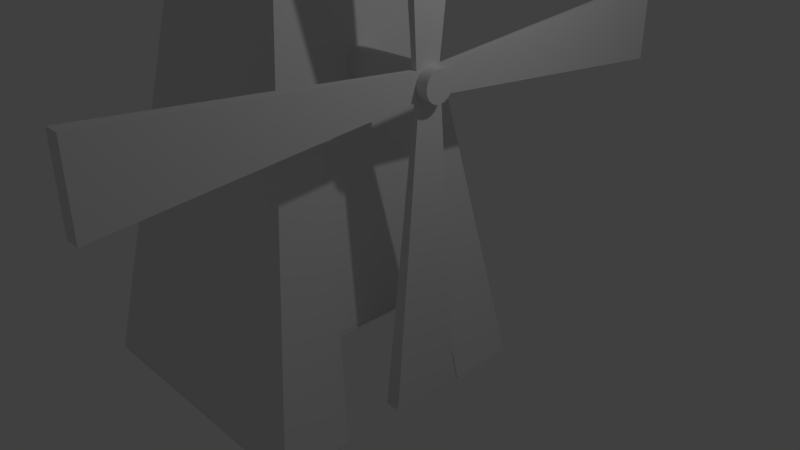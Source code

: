 # Source: windmill.blend  (saved by Blender 2.78.0; exported with 4.5.12 LTS)
import bpy
from mathutils import Matrix  # noqa: F401  (used for matrix-valued properties, if any)

bpy.ops.wm.read_factory_settings(use_empty=True)
scene = bpy.context.scene
scene.name = 'Scene'

# ---- collections
col_collection_1 = bpy.data.collections.new('Collection 1'); scene.collection.children.link(col_collection_1)

# ---- materials (node trees are filled in below, after node groups)
mat_material = bpy.data.materials.new('Material')
mat_material.alpha_threshold = 0.0
mat_material.use_transparent_shadow = False
mat_material.roughness = 0.5
mat_material.line_color = (0.0, 0.0, 0.0, 1.0)

# ---- material node trees

# ---- world
world_world = bpy.data.worlds.new('World'); scene.world = world_world
world_world.color = (0.05088, 0.05088, 0.05088)
world_world.use_sun_shadow = False
world_world.sun_shadow_jitter_overblur = 0.0
world_world.cycles.sampling_method = 'MANUAL'

# ---- cameras
cam_camera = bpy.data.cameras.new('Camera')
cam_camera.clip_end = 100.0
cam_camera.lens = 35.0
cam_camera.sensor_width = 32.0
cam_camera.sensor_height = 18.0
cam_camera.ortho_scale = 7.314
cam_camera.dof.focus_distance = 0.0
cam_camera.dof.aperture_fstop = 128.0

# ---- lights
light_lamp = bpy.data.lights.new('Lamp', 'POINT')
light_lamp.transmission_factor = 0.0
light_lamp.cutoff_distance = 30.0
light_lamp.energy = 100.0
light_lamp.shadow_buffer_clip_start = 1.001
light_lamp.shadow_soft_size = 0.1
light_lamp.shadow_maximum_resolution = 0.006
light_lamp.use_absolute_resolution = True

# ---- meshes
me_cylinder = bpy.data.meshes.new('Cylinder')
me_cylinder.from_pydata([(0.0, 1.0, -1.0), (0.0, 1.0, 1.0), (0.1951, 0.9808, -1.0), (0.1951, 0.9808, 1.0), (0.3827, 0.9239, -1.0), (0.3827, 0.9239, 1.0), (0.5556, 0.8315, -1.0), (0.5556, 0.8315, 1.0), (0.7071, 0.7071, -1.0), (0.7071, 0.7071, 1.0), (0.8315, 0.5556, -1.0), (0.8315, 0.5556, 1.0), (0.9239, 0.3827, -1.0), (0.9239, 0.3827, 1.0), (0.9808, 0.1951, -1.0), (0.9808, 0.1951, 1.0), (1.0, 7.55e-08, -1.0), (1.0, 7.55e-08, 1.0), (0.9808, -0.1951, -1.0), (0.9808, -0.1951, 1.0), (0.9239, -0.3827, -1.0), (0.9239, -0.3827, 1.0), (0.8315, -0.5556, -1.0), (0.8315, -0.5556, 1.0), (0.7071, -0.7071, -1.0), (0.7071, -0.7071, 1.0), (0.5556, -0.8315, -1.0), (0.5556, -0.8315, 1.0), (0.3827, -0.9239, -1.0), (0.3827, -0.9239, 1.0), (0.1951, -0.9808, -1.0), (0.1951, -0.9808, 1.0), (-3.258e-07, -1.0, -1.0), (-3.258e-07, -1.0, 1.0), (-0.1951, -0.9808, -1.0), (-0.1951, -0.9808, 1.0), (-0.3827, -0.9239, -1.0), (-0.3827, -0.9239, 1.0), (-0.5556, -0.8315, -1.0), (-0.5556, -0.8315, 1.0), (-0.7071, -0.7071, -1.0), (-0.7071, -0.7071, 1.0), (-0.8315, -0.5556, -1.0), (-0.8315, -0.5556, 1.0), (-0.9239, -0.3827, -1.0), (-0.9239, -0.3827, 1.0), (-0.9808, -0.1951, -1.0), (-0.9808, -0.1951, 1.0), (-1.0, 9.656e-07, -1.0), (-1.0, 9.656e-07, 1.0), (-0.9808, 0.1951, -1.0), (-0.9808, 0.1951, 1.0), (-0.9239, 0.3827, -1.0), (-0.9239, 0.3827, 1.0), (-0.8315, 0.5556, -1.0), (-0.8315, 0.5556, 1.0), (-0.7071, 0.7071, -1.0), (-0.7071, 0.7071, 1.0), (-0.5556, 0.8315, -1.0), (-0.5556, 0.8315, 1.0), (-0.3827, 0.9239, -1.0), (-0.3827, 0.9239, 1.0), (-0.1951, 0.9808, -1.0), (-0.1951, 0.9808, 1.0)], [], [(0, 1, 3, 2), (2, 3, 5, 4), (4, 5, 7, 6), (6, 7, 9, 8), (8, 9, 11, 10), (10, 11, 13, 12), (12, 13, 15, 14), (14, 15, 17, 16), (16, 17, 19, 18), (18, 19, 21, 20), (20, 21, 23, 22), (22, 23, 25, 24), (24, 25, 27, 26), (26, 27, 29, 28), (28, 29, 31, 30), (30, 31, 33, 32), (32, 33, 35, 34), (34, 35, 37, 36), (36, 37, 39, 38), (38, 39, 41, 40), (40, 41, 43, 42), (42, 43, 45, 44), (44, 45, 47, 46), (46, 47, 49, 48), (48, 49, 51, 50), (50, 51, 53, 52), (52, 53, 55, 54), (54, 55, 57, 56), (56, 57, 59, 58), (58, 59, 61, 60), (3, 1, 63, 61, 59, 57, 55, 53, 51, 49, 47, 45, 43, 41, 39, 37, 35, 33, 31, 29, 27, 25, 23, 21, 19, 17, 15, 13, 11, 9, 7, 5), (60, 61, 63, 62), (62, 63, 1, 0), (0, 2, 4, 6, 8, 10, 12, 14, 16, 18, 20, 22, 24, 26, 28, 30, 32, 34, 36, 38, 40, 42, 44, 46, 48, 50, 52, 54, 56, 58, 60, 62)])
me_cylinder.use_remesh_preserve_volume = False
me_cylinder.use_remesh_preserve_attributes = False
me_cylinder.use_mirror_vertex_groups = False
me_cylinder.update()
me_cube_005 = bpy.data.meshes.new('Cube.005')
me_cube_005.from_pydata([(-1.0, -1.0, -1.0), (-1.0, -1.0, 1.0), (-0.3, 1.0, -0.3), (-0.3, 1.0, 0.3), (1.0, -1.0, -1.0), (1.0, -1.0, 1.0), (0.3, 1.0, -0.3), (0.3, 1.0, 0.3)], [], [(0, 1, 3, 2), (2, 3, 7, 6), (6, 7, 5, 4), (4, 5, 1, 0), (2, 6, 4, 0), (7, 3, 1, 5)])
me_cube_005.use_remesh_preserve_volume = False
me_cube_005.use_remesh_preserve_attributes = False
me_cube_005.use_mirror_vertex_groups = False
me_cube_005.update()
me_cube_004 = bpy.data.meshes.new('Cube.004')
me_cube_004.from_pydata([(-1.0, -1.0, -1.0), (-1.0, -1.0, 1.0), (-0.3, 1.0, -0.3), (-0.3, 1.0, 0.3), (1.0, -1.0, -1.0), (1.0, -1.0, 1.0), (0.3, 1.0, -0.3), (0.3, 1.0, 0.3)], [], [(0, 1, 3, 2), (2, 3, 7, 6), (6, 7, 5, 4), (4, 5, 1, 0), (2, 6, 4, 0), (7, 3, 1, 5)])
me_cube_004.use_remesh_preserve_volume = False
me_cube_004.use_remesh_preserve_attributes = False
me_cube_004.use_mirror_vertex_groups = False
me_cube_004.update()
me_cube_002 = bpy.data.meshes.new('Cube.002')
me_cube_002.from_pydata([(-1.0, -1.0, -1.0), (-1.0, -1.0, 1.0), (-0.3, 1.0, -0.3), (-0.3, 1.0, 0.3), (1.0, -1.0, -1.0), (1.0, -1.0, 1.0), (0.3, 1.0, -0.3), (0.3, 1.0, 0.3)], [], [(0, 1, 3, 2), (2, 3, 7, 6), (6, 7, 5, 4), (4, 5, 1, 0), (2, 6, 4, 0), (7, 3, 1, 5)])
me_cube_002.use_remesh_preserve_volume = False
me_cube_002.use_remesh_preserve_attributes = False
me_cube_002.use_mirror_vertex_groups = False
me_cube_002.update()
me_cube_001 = bpy.data.meshes.new('Cube.001')
me_cube_001.from_pydata([(-1.0, -1.0, -1.0), (-1.0, -1.0, 1.0), (-0.3, 1.0, -0.3), (-0.3, 1.0, 0.3), (1.0, -1.0, -1.0), (1.0, -1.0, 1.0), (0.3, 1.0, -0.3), (0.3, 1.0, 0.3)], [], [(0, 1, 3, 2), (2, 3, 7, 6), (6, 7, 5, 4), (4, 5, 1, 0), (2, 6, 4, 0), (7, 3, 1, 5)])
me_cube_001.use_remesh_preserve_volume = False
me_cube_001.use_remesh_preserve_attributes = False
me_cube_001.use_mirror_vertex_groups = False
me_cube_001.update()
me_cube_003 = bpy.data.meshes.new('Cube.003')
me_cube_003.from_pydata([(0.6929, 2.0, -0.7), (0.6929, -2.0, -0.7), (-3.307, -2.0, -0.7), (-3.307, 2.0, -0.7), (-0.3071, 1.0, 1.3), (-0.3071, -1.0, 1.3), (-2.307, -1.0, 1.3), (-2.307, 1.0, 1.3), (0.6929, 6.812e-08, -0.7), (0.6929, -1.0, -0.7), (0.6929, 1.0, -0.7), (0.1929, 1.5, 0.3), (0.1929, -1.5, 0.3), (-0.3071, -3.491e-07, 1.3), (-0.05714, 1.25, 0.8), (-0.05714, -1.25, 0.8), (-0.3071, -0.5, 1.3), (0.4429, 1.75, -0.2), (0.4429, -1.75, -0.2), (-0.3071, 0.5, 1.3), (0.4429, -5.109e-08, -0.2), (0.4429, -0.875, -0.2), (0.4429, 0.875, -0.2), (0.6929, 6.812e-08, -0.7), (0.6929, -1.0, -0.7), (0.6929, 1.0, -0.7), (0.4429, -5.109e-08, -0.2), (0.4429, -0.875, -0.2), (0.4429, 0.875, -0.2), (0.6929, 6.812e-08, -0.7), (0.6929, -1.0, -0.7), (0.6929, 1.0, -0.7), (0.4429, -5.109e-08, -0.2), (0.4429, -0.875, -0.2), (0.4429, 0.875, -0.2), (0.4429, 0.875, -0.2), (0.4429, 1.936e-05, -0.2), (0.4429, -0.875, -0.2)], [(34, 32), (23, 8), (30, 24), (27, 33), (32, 26), (28, 34), (31, 25), (23, 29)], [(4, 19, 13, 16, 5, 6, 7), (0, 10, 35, 36, 37, 9, 1, 18, 12, 15, 5, 16, 13, 19, 4, 14, 11, 17), (1, 2, 6, 5, 15, 12, 18), (2, 3, 7, 6), (4, 7, 3, 0, 17, 11, 14), (9, 24, 27, 21), (21, 27, 26, 20), (10, 25, 28, 22)])
me_cube_003.materials.append(mat_material)
me_cube_003.use_remesh_preserve_volume = False
me_cube_003.use_remesh_preserve_attributes = False
me_cube_003.use_mirror_vertex_groups = False
me_cube_003.update()
me_cube = bpy.data.meshes.new('Cube')
me_cube.from_pydata([(0.6929, 2.0, -0.7), (0.6929, -2.0, -0.7), (-3.307, -2.0, -0.7), (-3.307, 2.0, -0.7), (-0.3071, 1.0, 1.3), (-0.3071, -1.0, 1.3), (-2.307, -1.0, 1.3), (-2.307, 1.0, 1.3), (0.6929, 6.812e-08, -0.7), (0.6929, -1.0, -0.7), (0.6929, 1.0, -0.7), (0.1929, 1.5, 0.3), (0.1929, -1.5, 0.3), (-0.3071, -3.491e-07, 1.3), (-0.05714, 1.25, 0.8), (-0.05714, -1.25, 0.8), (-0.3071, -0.5, 1.3), (0.4429, 1.75, -0.2), (0.4429, -1.75, -0.2), (-0.3071, 0.5, 1.3), (0.4429, -5.109e-08, -0.2), (0.4429, -0.875, -0.2), (0.4429, 0.875, -0.2), (0.6929, 6.812e-08, -0.7), (0.6929, -1.0, -0.7), (0.6929, 1.0, -0.7), (0.4429, -5.109e-08, -0.2), (0.4429, -0.875, -0.2), (0.4429, 0.875, -0.2), (0.6929, 6.812e-08, -0.7), (0.6929, -1.0, -0.7), (0.6929, 1.0, -0.7), (0.4429, -5.109e-08, -0.2), (0.4429, -0.875, -0.2), (0.4429, 0.875, -0.2), (0.4429, 0.875, -0.2), (0.4429, 1.936e-05, -0.2), (0.4429, -0.875, -0.2)], [(34, 32), (23, 8), (30, 24), (27, 33), (32, 26), (28, 34), (31, 25), (23, 29)], [(4, 7, 6, 5, 16, 13, 19), (0, 17, 11, 14, 4, 19, 13, 16, 5, 15, 12, 18, 1, 9, 37, 36, 35, 10), (1, 18, 12, 15, 5, 6, 2), (2, 6, 7, 3), (4, 14, 11, 17, 0, 3, 7), (9, 21, 27, 24), (21, 20, 26, 27), (10, 22, 28, 25)])
me_cube.materials.append(mat_material)
me_cube.use_remesh_preserve_volume = False
me_cube.use_remesh_preserve_attributes = False
me_cube.use_mirror_vertex_groups = False
me_cube.update()

# ---- objects
ob_rotator = bpy.data.objects.new('Rotator ', me_cylinder)
ob_right_001 = bpy.data.objects.new('Right.001', me_cube_005)
ob_top = bpy.data.objects.new('Top', me_cube_004)
ob_bottom = bpy.data.objects.new('Bottom', me_cube_002)
ob_right = bpy.data.objects.new('Right', me_cube_001)
ob_inside = bpy.data.objects.new('Inside', me_cube_003)
ob_outside = bpy.data.objects.new('Outside', me_cube)
ob_lamp = bpy.data.objects.new('Lamp', light_lamp)
ob_camera = bpy.data.objects.new('Camera', cam_camera)

# ---- transforms, parenting, visibility, modifiers, constraints
ob_rotator.location = (0.2, 0.0, 2.5)
ob_rotator.rotation_euler = (0.0, 1.571, 0.0)
ob_rotator.scale = (0.2, 0.2, 1.0)
ob_rotator.lineart.crease_threshold = 0.0
ob_right_001.parent = ob_rotator
ob_right_001.matrix_parent_inverse = Matrix(((-2.186e-07, 0.0, -5.0, 0.0), (0.0, 5.0, 0.0, 0.0), (1.0, 0.0, -4.371e-08, 0.0), (0.0, 0.0, 0.0, 1.0)))
ob_right_001.location = (0.8, -2.0, 0.0)
ob_right_001.rotation_euler = (6.283, -5.329e-15, -2.139e-21)
ob_right_001.scale = (0.1, 2.1, 0.5)
ob_right_001.lineart.crease_threshold = 0.0
ob_top.parent = ob_rotator
ob_top.matrix_parent_inverse = Matrix(((-2.186e-07, 0.0, -5.0, 0.0), (0.0, 5.0, 0.0, 0.0), (1.0, 0.0, -4.371e-08, 0.0), (0.0, 0.0, 0.0, 1.0)))
ob_top.location = (0.8, 0.0, 2.0)
ob_top.rotation_euler = (4.702, -5.329e-15, 5.385e-15)
ob_top.scale = (0.1, 2.1, 0.5)
ob_top.lineart.crease_threshold = 0.0
ob_bottom.parent = ob_rotator
ob_bottom.matrix_parent_inverse = Matrix(((-2.186e-07, 0.0, -5.0, 0.0), (0.0, 5.0, 0.0, 0.0), (1.0, 0.0, -4.371e-08, 0.0), (0.0, 0.0, 0.0, 1.0)))
ob_bottom.location = (0.8, 0.0, -2.0)
ob_bottom.rotation_mode = 'ZYX'
ob_bottom.rotation_euler = (1.56, -5.329e-15, 5.274e-15)
ob_bottom.scale = (0.1, 2.1, 0.5)
ob_bottom.lineart.crease_threshold = 0.0
ob_right.parent = ob_rotator
ob_right.matrix_parent_inverse = Matrix(((-2.186e-07, 0.0, -5.0, 0.0), (0.0, 5.0, 0.0, 0.0), (1.0, 0.0, -4.371e-08, 0.0), (0.0, 0.0, 0.0, 1.0)))
ob_right.location = (0.8, 2.0, 0.0)
ob_right.rotation_euler = (3.142, -5.329e-15, -2.139e-21)
ob_right.scale = (0.1, 2.1, 0.5)
ob_right.lineart.crease_threshold = 0.0
ob_inside.location = (0.0, 0.0, -0.05)
ob_inside.scale = (1.0, 1.0, 3.0)
ob_inside.lock_rotations_4d = False
ob_inside.empty_display_type = 'ARROWS'
ob_inside.hide_select = True
ob_inside.lineart.crease_threshold = 0.0
ob_outside.location = (0.0, 0.0, 0.0)
ob_outside.scale = (1.0, 1.0, 3.0)
ob_outside.lock_rotations_4d = False
ob_outside.empty_display_type = 'ARROWS'
ob_outside.hide_select = True
ob_outside.lineart.crease_threshold = 0.0
ob_lamp.location = (4.076, 1.005, 5.904)
ob_lamp.rotation_euler = (0.6503, 0.05522, 1.866)
ob_lamp.lock_rotations_4d = False
ob_lamp.empty_display_type = 'ARROWS'
ob_lamp.color = (0.0, 0.0, 0.0, 0.0)
ob_lamp.lineart.crease_threshold = 0.0
ob_camera.location = (7.481, -6.508, 5.344)
ob_camera.rotation_euler = (1.109, 0.0, 0.8149)
ob_camera.lock_rotations_4d = False
ob_camera.empty_display_type = 'ARROWS'
ob_camera.color = (0.0, 0.0, 0.0, 0.0)
ob_camera.display_type = 'WIRE'
ob_camera.lineart.crease_threshold = 0.0

# ---- collection membership
col_collection_1.objects.link(ob_rotator)
col_collection_1.objects.link(ob_right_001)
col_collection_1.objects.link(ob_top)
col_collection_1.objects.link(ob_bottom)
col_collection_1.objects.link(ob_right)
col_collection_1.objects.link(ob_inside)
col_collection_1.objects.link(ob_outside)
col_collection_1.objects.link(ob_lamp)
col_collection_1.objects.link(ob_camera)

# ---- scene / render settings (as saved in the file)
scene.camera = ob_camera
scene.frame_start = 1; scene.frame_end = 250; scene.frame_set(1)
scene.render.engine = 'BLENDER_EEVEE_NEXT'
scene.render.resolution_percentage = 50
scene.render.dither_intensity = 0.0
scene.cycles.use_denoising = False
scene.cycles.samples = 128
scene.cycles.sampling_pattern = 'TABULATED_SOBOL'
scene.cycles.light_sampling_threshold = 0.0
scene.cycles.use_adaptive_sampling = False
scene.cycles.use_light_tree = False
scene.cycles.blur_glossy = 0.0
scene.cycles.sample_clamp_indirect = 0.0
scene.view_settings.view_transform = 'Standard'
bpy.context.view_layer.update()
